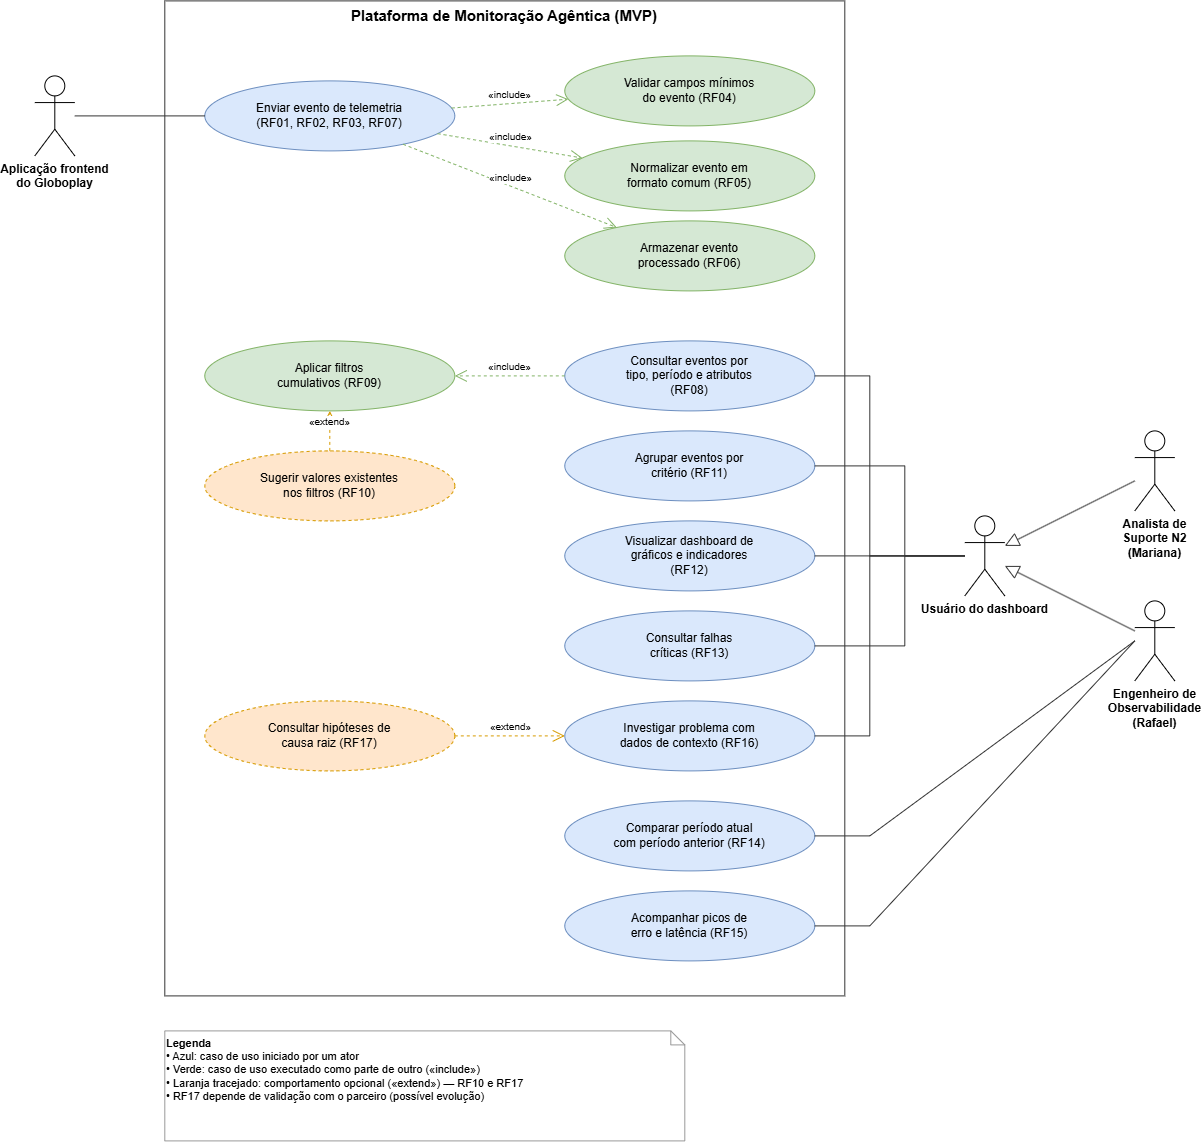

The diagram above was exported from draw.io. Its source (the exported page's mxGraphModel, read from the mxfile embedded in the PNG):
<mxGraphModel dx="1540" dy="1185" grid="1" gridSize="10" guides="1" tooltips="1" connect="1" arrows="1" fold="1" page="1" pageScale="1" pageWidth="1654" pageHeight="1169" math="0" shadow="0">
  <root>
    <mxCell id="0" />
    <mxCell id="1" parent="0" />
    <mxCell id="sys" parent="1" style="rounded=0;whiteSpace=wrap;html=1;verticalAlign=top;fillColor=none;strokeColor=#333333;fontSize=15;fontStyle=1;" value="Plataforma de Monitoração Agêntica (MVP)" vertex="1">
      <mxGeometry height="995" width="680" x="300" y="40" as="geometry" />
    </mxCell>
    <mxCell id="uc01" parent="1" style="ellipse;whiteSpace=wrap;html=1;fontSize=12;fillColor=#dae8fc;strokeColor=#6c8ebf;" value="Enviar evento de telemetria&lt;br&gt;(RF01, RF02, RF03, RF07)" vertex="1">
      <mxGeometry height="70" width="250" x="340" y="120" as="geometry" />
    </mxCell>
    <mxCell id="uc02" parent="1" style="ellipse;whiteSpace=wrap;html=1;fontSize=12;fillColor=#d5e8d4;strokeColor=#82b366;" value="Validar campos mínimos&lt;br&gt;do evento (RF04)" vertex="1">
      <mxGeometry height="70" width="250" x="700" y="95" as="geometry" />
    </mxCell>
    <mxCell id="uc03" parent="1" style="ellipse;whiteSpace=wrap;html=1;fontSize=12;fillColor=#d5e8d4;strokeColor=#82b366;" value="Normalizar evento em&lt;br&gt;formato comum (RF05)" vertex="1">
      <mxGeometry height="70" width="250" x="700" y="180" as="geometry" />
    </mxCell>
    <mxCell id="uc04" parent="1" style="ellipse;whiteSpace=wrap;html=1;fontSize=12;fillColor=#d5e8d4;strokeColor=#82b366;" value="Armazenar evento&lt;br&gt;processado (RF06)" vertex="1">
      <mxGeometry height="70" width="250" x="700" y="260" as="geometry" />
    </mxCell>
    <mxCell id="uc05" parent="1" style="ellipse;whiteSpace=wrap;html=1;fontSize=12;fillColor=#dae8fc;strokeColor=#6c8ebf;" value="Consultar eventos por&lt;br&gt;tipo, período e atributos&lt;br&gt;(RF08)" vertex="1">
      <mxGeometry height="70" width="250" x="700" y="380" as="geometry" />
    </mxCell>
    <mxCell id="uc08" parent="1" style="ellipse;whiteSpace=wrap;html=1;fontSize=12;fillColor=#dae8fc;strokeColor=#6c8ebf;" value="Agrupar eventos por&lt;br&gt;critério (RF11)" vertex="1">
      <mxGeometry height="70" width="250" x="700" y="470" as="geometry" />
    </mxCell>
    <mxCell id="uc09" parent="1" style="ellipse;whiteSpace=wrap;html=1;fontSize=12;fillColor=#dae8fc;strokeColor=#6c8ebf;" value="Visualizar dashboard de&lt;br&gt;gráficos e indicadores&lt;br&gt;(RF12)" vertex="1">
      <mxGeometry height="70" width="250" x="700" y="560" as="geometry" />
    </mxCell>
    <mxCell id="uc10" parent="1" style="ellipse;whiteSpace=wrap;html=1;fontSize=12;fillColor=#dae8fc;strokeColor=#6c8ebf;" value="Consultar falhas&lt;br&gt;críticas (RF13)" vertex="1">
      <mxGeometry height="70" width="250" x="700" y="650" as="geometry" />
    </mxCell>
    <mxCell id="uc13" parent="1" style="ellipse;whiteSpace=wrap;html=1;fontSize=12;fillColor=#dae8fc;strokeColor=#6c8ebf;" value="Investigar problema com&lt;br&gt;dados de contexto (RF16)" vertex="1">
      <mxGeometry height="70" width="250" x="700" y="740" as="geometry" />
    </mxCell>
    <mxCell id="uc11" parent="1" style="ellipse;whiteSpace=wrap;html=1;fontSize=12;fillColor=#dae8fc;strokeColor=#6c8ebf;" value="Comparar período atual&lt;br&gt;com período anterior (RF14)" vertex="1">
      <mxGeometry height="70" width="250" x="700" y="840" as="geometry" />
    </mxCell>
    <mxCell id="uc12" parent="1" style="ellipse;whiteSpace=wrap;html=1;fontSize=12;fillColor=#dae8fc;strokeColor=#6c8ebf;" value="Acompanhar picos de&lt;br&gt;erro e latência (RF15)" vertex="1">
      <mxGeometry height="70" width="250" x="700" y="930" as="geometry" />
    </mxCell>
    <mxCell id="uc06" parent="1" style="ellipse;whiteSpace=wrap;html=1;fontSize=12;fillColor=#d5e8d4;strokeColor=#82b366;" value="Aplicar filtros&lt;br&gt;cumulativos (RF09)" vertex="1">
      <mxGeometry height="70" width="250" x="340" y="380" as="geometry" />
    </mxCell>
    <mxCell id="uc07" parent="1" style="ellipse;whiteSpace=wrap;html=1;fontSize=12;fillColor=#ffe6cc;strokeColor=#d79b00;dashed=1;" value="Sugerir valores existentes&lt;br&gt;nos filtros (RF10)" vertex="1">
      <mxGeometry height="70" width="250" x="340" y="490" as="geometry" />
    </mxCell>
    <mxCell id="uc14" parent="1" style="ellipse;whiteSpace=wrap;html=1;fontSize=12;fillColor=#ffe6cc;strokeColor=#d79b00;dashed=1;" value="Consultar hipóteses de&lt;br&gt;causa raiz (RF17)" vertex="1">
      <mxGeometry height="70" width="250" x="340" y="740" as="geometry" />
    </mxCell>
    <mxCell id="a_app" parent="1" style="shape=umlActor;verticalLabelPosition=bottom;verticalAlign=top;html=1;outlineConnect=0;fontSize=12;fontStyle=1" value="Aplicação frontend&lt;br&gt;do Globoplay" vertex="1">
      <mxGeometry height="80" width="40" x="170" y="115" as="geometry" />
    </mxCell>
    <mxCell id="a_obs" parent="1" style="shape=umlActor;verticalLabelPosition=bottom;verticalAlign=top;html=1;outlineConnect=0;fontSize=12;fontStyle=1" value="Analista de&lt;br&gt;Suporte N2&lt;br&gt;(Mariana)" vertex="1">
      <mxGeometry height="80" width="40" x="1270" y="470" as="geometry" />
    </mxCell>
    <mxCell id="a_user" parent="1" style="shape=umlActor;verticalLabelPosition=bottom;verticalAlign=top;html=1;outlineConnect=0;fontSize=12;fontStyle=1" value="Usuário do dashboard" vertex="1">
      <mxGeometry height="80" width="40" x="1100" y="555" as="geometry" />
    </mxCell>
    <mxCell id="a_eng" parent="1" style="shape=umlActor;verticalLabelPosition=bottom;verticalAlign=top;html=1;outlineConnect=0;fontSize=12;fontStyle=1" value="Engenheiro de&lt;br&gt;Observabilidade&lt;br&gt;(Rafael)" vertex="1">
      <mxGeometry height="80" width="40" x="1270" y="640" as="geometry" />
    </mxCell>
    <mxCell id="e1" edge="1" parent="1" source="a_app" style="endArrow=none;html=1;rounded=0;strokeColor=#333333;" target="uc01" value="">
      <mxGeometry relative="1" as="geometry" />
    </mxCell>
    <mxCell id="e2" edge="1" parent="1" source="a_obs" style="endArrow=block;endFill=0;endSize=12;html=1;rounded=0;strokeColor=#333333;" target="a_user" value="">
      <mxGeometry relative="1" as="geometry" />
    </mxCell>
    <mxCell id="e3" edge="1" parent="1" source="a_eng" style="endArrow=block;endFill=0;endSize=12;html=1;rounded=0;strokeColor=#333333;" target="a_user" value="">
      <mxGeometry relative="1" as="geometry" />
    </mxCell>
    <mxCell id="e4" edge="1" parent="1" source="uc05" style="endArrow=none;html=1;rounded=0;strokeColor=#333333;exitX=1;exitY=0.5;exitDx=0;exitDy=0;entryX=0;entryY=0.5;entryDx=0;entryDy=0;" target="a_user" value="">
      <mxGeometry relative="1" as="geometry">
        <Array as="points">
          <mxPoint x="1005" y="415" />
          <mxPoint x="1005" y="595" />
        </Array>
      </mxGeometry>
    </mxCell>
    <mxCell id="e5" edge="1" parent="1" source="uc13" style="endArrow=none;html=1;rounded=0;strokeColor=#333333;exitX=1;exitY=0.5;exitDx=0;exitDy=0;entryX=0;entryY=0.5;entryDx=0;entryDy=0;" target="a_user" value="">
      <mxGeometry relative="1" as="geometry">
        <Array as="points">
          <mxPoint x="1005" y="775" />
          <mxPoint x="1005" y="595" />
        </Array>
      </mxGeometry>
    </mxCell>
    <mxCell id="e6" edge="1" parent="1" source="uc08" style="endArrow=none;html=1;rounded=0;strokeColor=#333333;exitX=1;exitY=0.5;exitDx=0;exitDy=0;entryX=0;entryY=0.5;entryDx=0;entryDy=0;" target="a_user" value="">
      <mxGeometry relative="1" as="geometry">
        <Array as="points">
          <mxPoint x="1040" y="505" />
          <mxPoint x="1040" y="595" />
        </Array>
      </mxGeometry>
    </mxCell>
    <mxCell id="e7" edge="1" parent="1" source="uc10" style="endArrow=none;html=1;rounded=0;strokeColor=#333333;exitX=1;exitY=0.5;exitDx=0;exitDy=0;entryX=0;entryY=0.5;entryDx=0;entryDy=0;" target="a_user" value="">
      <mxGeometry relative="1" as="geometry">
        <Array as="points">
          <mxPoint x="1040" y="685" />
          <mxPoint x="1040" y="595" />
        </Array>
      </mxGeometry>
    </mxCell>
    <mxCell id="e8" edge="1" parent="1" source="uc09" style="endArrow=none;html=1;rounded=0;strokeColor=#333333;exitX=1;exitY=0.5;exitDx=0;exitDy=0;entryX=0;entryY=0.5;entryDx=0;entryDy=0;" target="a_user" value="">
      <mxGeometry relative="1" as="geometry">
        <Array as="points">
          <mxPoint x="1075" y="595" />
          <mxPoint x="1075" y="595" />
        </Array>
      </mxGeometry>
    </mxCell>
    <mxCell id="e9" edge="1" parent="1" source="uc11" style="endArrow=none;html=1;rounded=0;strokeColor=#333333;exitX=1;exitY=0.5;exitDx=0;exitDy=0;entryX=0;entryY=0.5;entryDx=0;entryDy=0;" target="a_eng" value="">
      <mxGeometry relative="1" as="geometry">
        <Array as="points">
          <mxPoint x="1005" y="875" />
        </Array>
      </mxGeometry>
    </mxCell>
    <mxCell id="e10" edge="1" parent="1" source="uc12" style="endArrow=none;html=1;rounded=0;strokeColor=#333333;exitX=1;exitY=0.5;exitDx=0;exitDy=0;entryX=0;entryY=0.5;entryDx=0;entryDy=0;" target="a_eng" value="">
      <mxGeometry relative="1" as="geometry">
        <Array as="points">
          <mxPoint x="1005" y="965" />
        </Array>
      </mxGeometry>
    </mxCell>
    <mxCell id="e11" edge="1" parent="1" source="uc01" style="endArrow=open;endSize=10;dashed=1;html=1;rounded=0;strokeColor=#82b366;fontSize=10;verticalAlign=bottom;labelBackgroundColor=#ffffff;" target="uc02" value="«include»">
      <mxGeometry relative="1" as="geometry" />
    </mxCell>
    <mxCell id="e12" edge="1" parent="1" source="uc01" style="endArrow=open;endSize=10;dashed=1;html=1;rounded=0;strokeColor=#82b366;fontSize=10;verticalAlign=bottom;labelBackgroundColor=#ffffff;" target="uc03" value="«include»">
      <mxGeometry relative="1" as="geometry" />
    </mxCell>
    <mxCell id="e13" edge="1" parent="1" source="uc01" style="endArrow=open;endSize=10;dashed=1;html=1;rounded=0;strokeColor=#82b366;fontSize=10;verticalAlign=bottom;labelBackgroundColor=#ffffff;" target="uc04" value="«include»">
      <mxGeometry relative="1" as="geometry" />
    </mxCell>
    <mxCell id="e14" edge="1" parent="1" source="uc05" style="endArrow=open;endSize=10;dashed=1;html=1;rounded=0;strokeColor=#82b366;fontSize=10;verticalAlign=bottom;labelBackgroundColor=#ffffff;" target="uc06" value="«include»">
      <mxGeometry relative="1" as="geometry" />
    </mxCell>
    <mxCell id="e15" edge="1" parent="1" source="uc07" style="endArrow=open;endSize=10;dashed=1;html=1;rounded=0;strokeColor=#d79b00;fontSize=10;verticalAlign=bottom;labelBackgroundColor=#ffffff;" target="uc06" value="«extend»">
      <mxGeometry relative="1" as="geometry" />
    </mxCell>
    <mxCell id="e16" edge="1" parent="1" source="uc14" style="endArrow=open;endSize=10;dashed=1;html=1;rounded=0;strokeColor=#d79b00;fontSize=10;verticalAlign=bottom;labelBackgroundColor=#ffffff;" target="uc13" value="«extend»">
      <mxGeometry relative="1" as="geometry" />
    </mxCell>
    <mxCell id="nota" parent="1" style="shape=note;whiteSpace=wrap;html=1;size=14;verticalAlign=top;align=left;fontSize=11;fillColor=#ffffff;strokeColor=#999999;" value="&lt;b&gt;Legenda&lt;/b&gt;&lt;br&gt;• Azul: caso de uso iniciado por um ator&lt;br&gt;• Verde: caso de uso executado como parte de outro («include»)&lt;br&gt;• Laranja tracejado: comportamento opcional («extend») — RF10 e RF17&lt;br&gt;• RF17 depende de validação com o parceiro (possível evolução)" vertex="1">
      <mxGeometry height="110" width="520" x="300" y="1070" as="geometry" />
    </mxCell>
  </root>
</mxGraphModel>